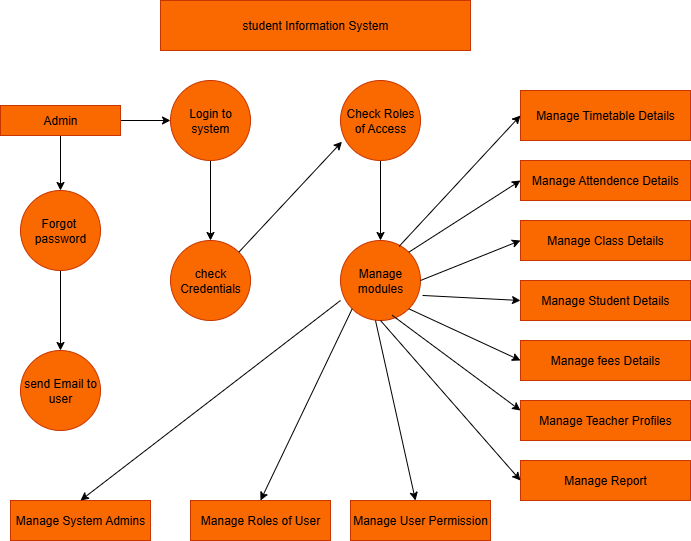

The diagram above was exported from draw.io. Its source (the exported page's mxGraphModel, read from the mxfile embedded in the PNG):
<mxGraphModel dx="940" dy="559" grid="1" gridSize="10" guides="1" tooltips="1" connect="1" arrows="1" fold="1" page="1" pageScale="1" pageWidth="850" pageHeight="1100" math="0" shadow="0">
  <root>
    <mxCell id="0" />
    <mxCell id="1" parent="0" />
    <mxCell id="2mISxcDYW_nUCcHRiAgy-1" value="student Information System" style="rounded=0;whiteSpace=wrap;html=1;fillColor=#fa6800;fontColor=#000000;strokeColor=#C73500;" vertex="1" parent="1">
      <mxGeometry x="190" y="40" width="310" height="50" as="geometry" />
    </mxCell>
    <mxCell id="2mISxcDYW_nUCcHRiAgy-2" style="edgeStyle=orthogonalEdgeStyle;rounded=0;orthogonalLoop=1;jettySize=auto;html=1;exitX=0.5;exitY=1;exitDx=0;exitDy=0;" edge="1" parent="1" source="2mISxcDYW_nUCcHRiAgy-1" target="2mISxcDYW_nUCcHRiAgy-1">
      <mxGeometry relative="1" as="geometry" />
    </mxCell>
    <mxCell id="2mISxcDYW_nUCcHRiAgy-6" value="" style="edgeStyle=orthogonalEdgeStyle;rounded=0;orthogonalLoop=1;jettySize=auto;html=1;" edge="1" parent="1" source="2mISxcDYW_nUCcHRiAgy-4" target="2mISxcDYW_nUCcHRiAgy-5">
      <mxGeometry relative="1" as="geometry" />
    </mxCell>
    <mxCell id="2mISxcDYW_nUCcHRiAgy-8" value="" style="edgeStyle=orthogonalEdgeStyle;rounded=0;orthogonalLoop=1;jettySize=auto;html=1;" edge="1" parent="1" source="2mISxcDYW_nUCcHRiAgy-4" target="2mISxcDYW_nUCcHRiAgy-7">
      <mxGeometry relative="1" as="geometry" />
    </mxCell>
    <mxCell id="2mISxcDYW_nUCcHRiAgy-4" value="Admin" style="rounded=0;whiteSpace=wrap;html=1;fillColor=#fa6800;fontColor=#000000;strokeColor=#C73500;" vertex="1" parent="1">
      <mxGeometry x="30" y="145" width="120" height="30" as="geometry" />
    </mxCell>
    <mxCell id="2mISxcDYW_nUCcHRiAgy-12" value="" style="edgeStyle=orthogonalEdgeStyle;rounded=0;orthogonalLoop=1;jettySize=auto;html=1;" edge="1" parent="1" source="2mISxcDYW_nUCcHRiAgy-5" target="2mISxcDYW_nUCcHRiAgy-11">
      <mxGeometry relative="1" as="geometry" />
    </mxCell>
    <mxCell id="2mISxcDYW_nUCcHRiAgy-5" value="Login to system" style="ellipse;whiteSpace=wrap;html=1;aspect=fixed;fillColor=#fa6800;fontColor=#000000;strokeColor=#C73500;" vertex="1" parent="1">
      <mxGeometry x="200" y="120" width="80" height="80" as="geometry" />
    </mxCell>
    <mxCell id="2mISxcDYW_nUCcHRiAgy-10" value="" style="edgeStyle=orthogonalEdgeStyle;rounded=0;orthogonalLoop=1;jettySize=auto;html=1;" edge="1" parent="1" source="2mISxcDYW_nUCcHRiAgy-7" target="2mISxcDYW_nUCcHRiAgy-9">
      <mxGeometry relative="1" as="geometry" />
    </mxCell>
    <mxCell id="2mISxcDYW_nUCcHRiAgy-7" value="Forgot&amp;nbsp;&lt;div&gt;password&lt;/div&gt;" style="ellipse;whiteSpace=wrap;html=1;fillColor=#fa6800;strokeColor=#C73500;fontColor=#000000;rounded=0;" vertex="1" parent="1">
      <mxGeometry x="50" y="230" width="80" height="80" as="geometry" />
    </mxCell>
    <mxCell id="2mISxcDYW_nUCcHRiAgy-9" value="send Email to user" style="ellipse;whiteSpace=wrap;html=1;fillColor=#fa6800;strokeColor=#C73500;fontColor=#000000;rounded=0;" vertex="1" parent="1">
      <mxGeometry x="50" y="390" width="80" height="80" as="geometry" />
    </mxCell>
    <mxCell id="2mISxcDYW_nUCcHRiAgy-11" value="check&lt;div&gt;Credentials&lt;/div&gt;" style="ellipse;whiteSpace=wrap;html=1;fillColor=#fa6800;strokeColor=#C73500;fontColor=#000000;" vertex="1" parent="1">
      <mxGeometry x="200" y="280" width="80" height="80" as="geometry" />
    </mxCell>
    <mxCell id="2mISxcDYW_nUCcHRiAgy-15" value="" style="edgeStyle=orthogonalEdgeStyle;rounded=0;orthogonalLoop=1;jettySize=auto;html=1;" edge="1" parent="1" source="2mISxcDYW_nUCcHRiAgy-13" target="2mISxcDYW_nUCcHRiAgy-14">
      <mxGeometry relative="1" as="geometry" />
    </mxCell>
    <mxCell id="2mISxcDYW_nUCcHRiAgy-13" value="Check Roles of Access" style="ellipse;whiteSpace=wrap;html=1;aspect=fixed;fillColor=#fa6800;fontColor=#000000;strokeColor=#C73500;" vertex="1" parent="1">
      <mxGeometry x="370" y="120" width="80" height="80" as="geometry" />
    </mxCell>
    <mxCell id="2mISxcDYW_nUCcHRiAgy-14" value="Manage modules" style="ellipse;whiteSpace=wrap;html=1;fillColor=#fa6800;strokeColor=#C73500;fontColor=#000000;" vertex="1" parent="1">
      <mxGeometry x="370" y="280" width="80" height="80" as="geometry" />
    </mxCell>
    <mxCell id="2mISxcDYW_nUCcHRiAgy-16" value="" style="endArrow=classic;html=1;rounded=0;entryX=0.018;entryY=0.765;entryDx=0;entryDy=0;entryPerimeter=0;exitX=1;exitY=0;exitDx=0;exitDy=0;" edge="1" parent="1" source="2mISxcDYW_nUCcHRiAgy-11" target="2mISxcDYW_nUCcHRiAgy-13">
      <mxGeometry width="50" height="50" relative="1" as="geometry">
        <mxPoint x="330" y="420" as="sourcePoint" />
        <mxPoint x="380" y="370" as="targetPoint" />
      </mxGeometry>
    </mxCell>
    <mxCell id="2mISxcDYW_nUCcHRiAgy-17" value="Manage Timetable Details" style="rounded=0;whiteSpace=wrap;html=1;fillColor=#fa6800;fontColor=#000000;strokeColor=#C73500;" vertex="1" parent="1">
      <mxGeometry x="550" y="130" width="170" height="50" as="geometry" />
    </mxCell>
    <mxCell id="2mISxcDYW_nUCcHRiAgy-18" value="Manage Attendence Details" style="rounded=0;whiteSpace=wrap;html=1;fillColor=#fa6800;fontColor=#000000;strokeColor=#C73500;" vertex="1" parent="1">
      <mxGeometry x="550" y="200" width="170" height="40" as="geometry" />
    </mxCell>
    <mxCell id="2mISxcDYW_nUCcHRiAgy-19" value="Manage Class Details" style="rounded=0;whiteSpace=wrap;html=1;fillColor=#fa6800;fontColor=#000000;strokeColor=#C73500;" vertex="1" parent="1">
      <mxGeometry x="550" y="260" width="170" height="40" as="geometry" />
    </mxCell>
    <mxCell id="2mISxcDYW_nUCcHRiAgy-20" value="Manage Student Details" style="rounded=0;whiteSpace=wrap;html=1;fillColor=#fa6800;fontColor=#000000;strokeColor=#C73500;" vertex="1" parent="1">
      <mxGeometry x="550" y="320" width="170" height="40" as="geometry" />
    </mxCell>
    <mxCell id="2mISxcDYW_nUCcHRiAgy-21" value="Manage fees Details" style="rounded=0;whiteSpace=wrap;html=1;fillColor=#fa6800;fontColor=#000000;strokeColor=#C73500;" vertex="1" parent="1">
      <mxGeometry x="550" y="380" width="170" height="40" as="geometry" />
    </mxCell>
    <mxCell id="2mISxcDYW_nUCcHRiAgy-22" value="Manage Teacher Profiles" style="rounded=0;whiteSpace=wrap;html=1;fillColor=#fa6800;fontColor=#000000;strokeColor=#C73500;" vertex="1" parent="1">
      <mxGeometry x="550" y="440" width="170" height="40" as="geometry" />
    </mxCell>
    <mxCell id="2mISxcDYW_nUCcHRiAgy-23" value="Manage Report" style="rounded=0;whiteSpace=wrap;html=1;fillColor=#fa6800;fontColor=#000000;strokeColor=#C73500;labelBackgroundColor=none;" vertex="1" parent="1">
      <mxGeometry x="550" y="500" width="170" height="40" as="geometry" />
    </mxCell>
    <mxCell id="2mISxcDYW_nUCcHRiAgy-24" value="Manage System Admins" style="rounded=0;whiteSpace=wrap;html=1;fillColor=#fa6800;fontColor=#000000;strokeColor=#C73500;" vertex="1" parent="1">
      <mxGeometry x="40" y="540" width="140" height="40" as="geometry" />
    </mxCell>
    <mxCell id="2mISxcDYW_nUCcHRiAgy-25" value="Manage Roles of User" style="rounded=0;whiteSpace=wrap;html=1;fillColor=#fa6800;fontColor=#000000;strokeColor=#C73500;" vertex="1" parent="1">
      <mxGeometry x="220" y="540" width="140" height="40" as="geometry" />
    </mxCell>
    <mxCell id="2mISxcDYW_nUCcHRiAgy-26" value="Manage User Permission" style="rounded=0;whiteSpace=wrap;html=1;fillColor=#fa6800;fontColor=#000000;strokeColor=#C73500;" vertex="1" parent="1">
      <mxGeometry x="380" y="540" width="140" height="40" as="geometry" />
    </mxCell>
    <mxCell id="2mISxcDYW_nUCcHRiAgy-28" value="" style="endArrow=classic;html=1;rounded=0;entryX=0.5;entryY=0;entryDx=0;entryDy=0;exitX=0;exitY=0.75;exitDx=0;exitDy=0;exitPerimeter=0;" edge="1" parent="1" source="2mISxcDYW_nUCcHRiAgy-14" target="2mISxcDYW_nUCcHRiAgy-24">
      <mxGeometry width="50" height="50" relative="1" as="geometry">
        <mxPoint x="290" y="420" as="sourcePoint" />
        <mxPoint x="340" y="370" as="targetPoint" />
      </mxGeometry>
    </mxCell>
    <mxCell id="2mISxcDYW_nUCcHRiAgy-29" value="" style="endArrow=classic;html=1;rounded=0;entryX=0.5;entryY=0;entryDx=0;entryDy=0;exitX=0;exitY=1;exitDx=0;exitDy=0;" edge="1" parent="1" source="2mISxcDYW_nUCcHRiAgy-14" target="2mISxcDYW_nUCcHRiAgy-25">
      <mxGeometry width="50" height="50" relative="1" as="geometry">
        <mxPoint x="290" y="420" as="sourcePoint" />
        <mxPoint x="340" y="370" as="targetPoint" />
      </mxGeometry>
    </mxCell>
    <mxCell id="2mISxcDYW_nUCcHRiAgy-30" value="" style="endArrow=classic;html=1;rounded=0;entryX=0.5;entryY=0;entryDx=0;entryDy=0;exitX=0.5;exitY=1;exitDx=0;exitDy=0;" edge="1" parent="1">
      <mxGeometry width="50" height="50" relative="1" as="geometry">
        <mxPoint x="405" y="360" as="sourcePoint" />
        <mxPoint x="445" y="540" as="targetPoint" />
      </mxGeometry>
    </mxCell>
    <mxCell id="2mISxcDYW_nUCcHRiAgy-31" value="" style="endArrow=classic;html=1;rounded=0;entryX=0;entryY=0.5;entryDx=0;entryDy=0;exitX=0.733;exitY=0.073;exitDx=0;exitDy=0;exitPerimeter=0;" edge="1" parent="1" source="2mISxcDYW_nUCcHRiAgy-14" target="2mISxcDYW_nUCcHRiAgy-17">
      <mxGeometry width="50" height="50" relative="1" as="geometry">
        <mxPoint x="290" y="420" as="sourcePoint" />
        <mxPoint x="340" y="370" as="targetPoint" />
      </mxGeometry>
    </mxCell>
    <mxCell id="2mISxcDYW_nUCcHRiAgy-32" value="" style="endArrow=classic;html=1;rounded=0;entryX=0;entryY=0.5;entryDx=0;entryDy=0;exitX=1;exitY=0;exitDx=0;exitDy=0;" edge="1" parent="1" source="2mISxcDYW_nUCcHRiAgy-14" target="2mISxcDYW_nUCcHRiAgy-18">
      <mxGeometry width="50" height="50" relative="1" as="geometry">
        <mxPoint x="290" y="420" as="sourcePoint" />
        <mxPoint x="340" y="370" as="targetPoint" />
      </mxGeometry>
    </mxCell>
    <mxCell id="2mISxcDYW_nUCcHRiAgy-33" value="" style="endArrow=classic;html=1;rounded=0;entryX=0;entryY=0.5;entryDx=0;entryDy=0;exitX=1;exitY=0.5;exitDx=0;exitDy=0;" edge="1" parent="1" source="2mISxcDYW_nUCcHRiAgy-14" target="2mISxcDYW_nUCcHRiAgy-19">
      <mxGeometry width="50" height="50" relative="1" as="geometry">
        <mxPoint x="290" y="420" as="sourcePoint" />
        <mxPoint x="340" y="370" as="targetPoint" />
      </mxGeometry>
    </mxCell>
    <mxCell id="2mISxcDYW_nUCcHRiAgy-34" value="" style="endArrow=classic;html=1;rounded=0;entryX=0;entryY=0.5;entryDx=0;entryDy=0;exitX=1.026;exitY=0.687;exitDx=0;exitDy=0;exitPerimeter=0;" edge="1" parent="1" source="2mISxcDYW_nUCcHRiAgy-14" target="2mISxcDYW_nUCcHRiAgy-20">
      <mxGeometry width="50" height="50" relative="1" as="geometry">
        <mxPoint x="290" y="420" as="sourcePoint" />
        <mxPoint x="340" y="370" as="targetPoint" />
      </mxGeometry>
    </mxCell>
    <mxCell id="2mISxcDYW_nUCcHRiAgy-35" value="" style="endArrow=classic;html=1;rounded=0;entryX=0;entryY=0.5;entryDx=0;entryDy=0;exitX=1;exitY=1;exitDx=0;exitDy=0;" edge="1" parent="1" source="2mISxcDYW_nUCcHRiAgy-14" target="2mISxcDYW_nUCcHRiAgy-21">
      <mxGeometry width="50" height="50" relative="1" as="geometry">
        <mxPoint x="290" y="420" as="sourcePoint" />
        <mxPoint x="340" y="370" as="targetPoint" />
      </mxGeometry>
    </mxCell>
    <mxCell id="2mISxcDYW_nUCcHRiAgy-36" value="" style="endArrow=classic;html=1;rounded=0;entryX=0;entryY=0.25;entryDx=0;entryDy=0;exitX=0.646;exitY=0.935;exitDx=0;exitDy=0;exitPerimeter=0;" edge="1" parent="1" source="2mISxcDYW_nUCcHRiAgy-14" target="2mISxcDYW_nUCcHRiAgy-22">
      <mxGeometry width="50" height="50" relative="1" as="geometry">
        <mxPoint x="290" y="420" as="sourcePoint" />
        <mxPoint x="340" y="370" as="targetPoint" />
      </mxGeometry>
    </mxCell>
    <mxCell id="2mISxcDYW_nUCcHRiAgy-37" value="" style="endArrow=classic;html=1;rounded=0;entryX=0;entryY=0.5;entryDx=0;entryDy=0;exitX=0.5;exitY=1;exitDx=0;exitDy=0;" edge="1" parent="1" source="2mISxcDYW_nUCcHRiAgy-14" target="2mISxcDYW_nUCcHRiAgy-23">
      <mxGeometry width="50" height="50" relative="1" as="geometry">
        <mxPoint x="290" y="420" as="sourcePoint" />
        <mxPoint x="340" y="370" as="targetPoint" />
      </mxGeometry>
    </mxCell>
  </root>
</mxGraphModel>